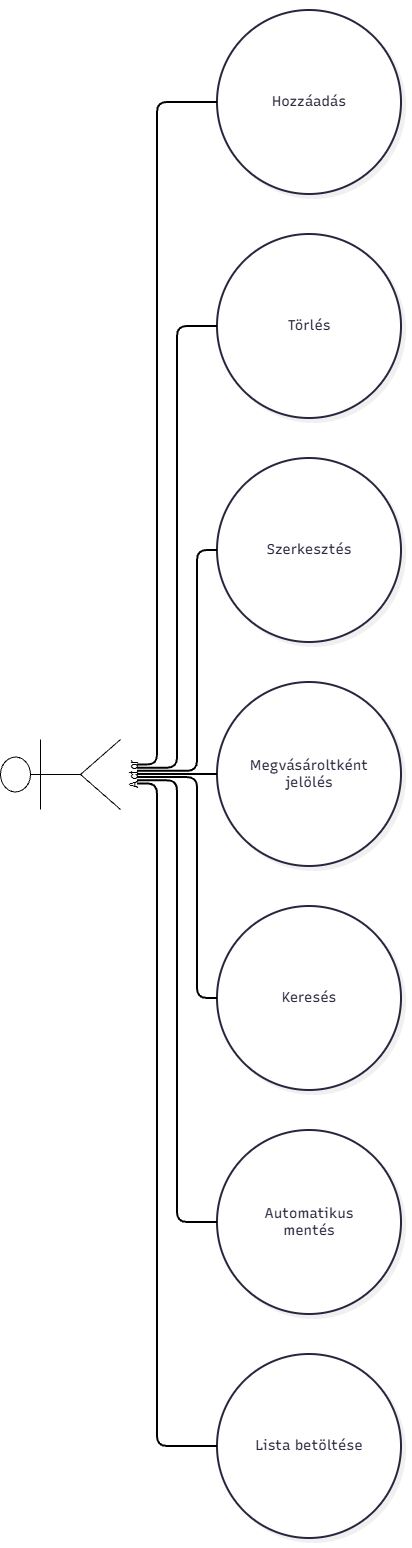

The diagram above was exported from draw.io. Its source (the exported page's mxGraphModel, read from the mxfile embedded in the PNG):
<mxGraphModel dx="3535" dy="1858" grid="1" gridSize="10" guides="1" tooltips="1" connect="1" arrows="1" fold="1" page="1" pageScale="1" pageWidth="1169" pageHeight="827" math="0" shadow="0">
  <root>
    <mxCell id="0" />
    <mxCell id="1" parent="0" />
    <UserObject label="" mermaidData="{&#10;  &quot;data&quot;: &quot;graph LR\n\nU[Felhasználó]\n\nU --- A((Hozzáadás))\nU --- B((Törlés))\nU --- C((Szerkesztés))\nU --- D((Megvásároltként jelölés))\nU --- E((Keresés))\nU --- F((Automatikus mentés))\nU --- G((Lista betöltése))&quot;,&#10;  &quot;config&quot;: null,&#10;  &quot;version&quot;: &quot;12&quot;&#10;}" id="sdj5Me3Wfn8euHJs9DvG-1">
      <mxCell connectable="0" parent="1" style="group;transparentBounds=1;editIcon=1;lockedGroup=0;groupPadding=10;" vertex="1">
        <mxGeometry as="geometry" />
      </mxCell>
    </UserObject>
    <UserObject label="Hozzáadás" mermaidId="n:A" mermaidBaseStyle="ellipse;html=1;aspect=fixed;strokeWidth=2;whiteSpace=wrap;fillColor=#ffffff;strokeColor=#28253D;fontColor=#28253D;fontFamily=Recursive;fontSize=14;shadow=1;shadowColor=#000000;shadowOffsetX=4;shadowOffsetY=4;shadowBlur=0;shadowOpacity=6;" mermaidBaseValue="Hozzáadás" id="sdj5Me3Wfn8euHJs9DvG-3">
      <mxCell parent="sdj5Me3Wfn8euHJs9DvG-1" style="ellipse;html=1;aspect=fixed;strokeWidth=2;whiteSpace=wrap;fillColor=#ffffff;strokeColor=#28253D;fontColor=#28253D;fontFamily=Recursive;fontSize=14;shadow=1;shadowColor=#000000;shadowOffsetX=4;shadowOffsetY=4;shadowBlur=0;shadowOpacity=6;fontSource=https%3A%2F%2Ffonts.googleapis.com%2Fcss%3Ffamily%3DRecursive;" vertex="1">
        <mxGeometry height="184" width="184" x="262" y="30" as="geometry" />
      </mxCell>
    </UserObject>
    <UserObject label="Törlés" mermaidId="n:B" mermaidBaseStyle="ellipse;html=1;aspect=fixed;strokeWidth=2;whiteSpace=wrap;fillColor=#ffffff;strokeColor=#28253D;fontColor=#28253D;fontFamily=Recursive;fontSize=14;shadow=1;shadowColor=#000000;shadowOffsetX=4;shadowOffsetY=4;shadowBlur=0;shadowOpacity=6;" mermaidBaseValue="Törlés" id="sdj5Me3Wfn8euHJs9DvG-4">
      <mxCell parent="sdj5Me3Wfn8euHJs9DvG-1" style="ellipse;html=1;aspect=fixed;strokeWidth=2;whiteSpace=wrap;fillColor=#ffffff;strokeColor=#28253D;fontColor=#28253D;fontFamily=Recursive;fontSize=14;shadow=1;shadowColor=#000000;shadowOffsetX=4;shadowOffsetY=4;shadowBlur=0;shadowOpacity=6;fontSource=https%3A%2F%2Ffonts.googleapis.com%2Fcss%3Ffamily%3DRecursive;" vertex="1">
        <mxGeometry height="184" width="184" x="262" y="254" as="geometry" />
      </mxCell>
    </UserObject>
    <UserObject label="Szerkesztés" mermaidId="n:C" mermaidBaseStyle="ellipse;html=1;aspect=fixed;strokeWidth=2;whiteSpace=wrap;fillColor=#ffffff;strokeColor=#28253D;fontColor=#28253D;fontFamily=Recursive;fontSize=14;shadow=1;shadowColor=#000000;shadowOffsetX=4;shadowOffsetY=4;shadowBlur=0;shadowOpacity=6;" mermaidBaseValue="Szerkesztés" id="sdj5Me3Wfn8euHJs9DvG-5">
      <mxCell parent="sdj5Me3Wfn8euHJs9DvG-1" style="ellipse;html=1;aspect=fixed;strokeWidth=2;whiteSpace=wrap;fillColor=#ffffff;strokeColor=#28253D;fontColor=#28253D;fontFamily=Recursive;fontSize=14;shadow=1;shadowColor=#000000;shadowOffsetX=4;shadowOffsetY=4;shadowBlur=0;shadowOpacity=6;fontSource=https%3A%2F%2Ffonts.googleapis.com%2Fcss%3Ffamily%3DRecursive;" vertex="1">
        <mxGeometry height="184" width="184" x="262" y="478" as="geometry" />
      </mxCell>
    </UserObject>
    <UserObject label="Megvásároltként jelölés" mermaidId="n:D" mermaidBaseStyle="ellipse;html=1;aspect=fixed;strokeWidth=2;whiteSpace=wrap;fillColor=#ffffff;strokeColor=#28253D;fontColor=#28253D;fontFamily=Recursive;fontSize=14;shadow=1;shadowColor=#000000;shadowOffsetX=4;shadowOffsetY=4;shadowBlur=0;shadowOpacity=6;" mermaidBaseValue="Megvásároltként jelölés" id="sdj5Me3Wfn8euHJs9DvG-6">
      <mxCell parent="sdj5Me3Wfn8euHJs9DvG-1" style="ellipse;html=1;aspect=fixed;strokeWidth=2;whiteSpace=wrap;fillColor=#ffffff;strokeColor=#28253D;fontColor=#28253D;fontFamily=Recursive;fontSize=14;shadow=1;shadowColor=#000000;shadowOffsetX=4;shadowOffsetY=4;shadowBlur=0;shadowOpacity=6;labelWidth=120;fontSource=https%3A%2F%2Ffonts.googleapis.com%2Fcss%3Ffamily%3DRecursive;" vertex="1">
        <mxGeometry height="184" width="184" x="262" y="702" as="geometry" />
      </mxCell>
    </UserObject>
    <UserObject label="Keresés" mermaidId="n:E" mermaidBaseStyle="ellipse;html=1;aspect=fixed;strokeWidth=2;whiteSpace=wrap;fillColor=#ffffff;strokeColor=#28253D;fontColor=#28253D;fontFamily=Recursive;fontSize=14;shadow=1;shadowColor=#000000;shadowOffsetX=4;shadowOffsetY=4;shadowBlur=0;shadowOpacity=6;" mermaidBaseValue="Keresés" id="sdj5Me3Wfn8euHJs9DvG-7">
      <mxCell parent="sdj5Me3Wfn8euHJs9DvG-1" style="ellipse;html=1;aspect=fixed;strokeWidth=2;whiteSpace=wrap;fillColor=#ffffff;strokeColor=#28253D;fontColor=#28253D;fontFamily=Recursive;fontSize=14;shadow=1;shadowColor=#000000;shadowOffsetX=4;shadowOffsetY=4;shadowBlur=0;shadowOpacity=6;fontSource=https%3A%2F%2Ffonts.googleapis.com%2Fcss%3Ffamily%3DRecursive;" vertex="1">
        <mxGeometry height="184" width="184" x="262" y="926" as="geometry" />
      </mxCell>
    </UserObject>
    <UserObject label="Automatikus mentés" mermaidId="n:F" mermaidBaseStyle="ellipse;html=1;aspect=fixed;strokeWidth=2;whiteSpace=wrap;fillColor=#ffffff;strokeColor=#28253D;fontColor=#28253D;fontFamily=Recursive;fontSize=14;shadow=1;shadowColor=#000000;shadowOffsetX=4;shadowOffsetY=4;shadowBlur=0;shadowOpacity=6;" mermaidBaseValue="Automatikus mentés" id="sdj5Me3Wfn8euHJs9DvG-8">
      <mxCell parent="sdj5Me3Wfn8euHJs9DvG-1" style="ellipse;html=1;aspect=fixed;strokeWidth=2;whiteSpace=wrap;fillColor=#ffffff;strokeColor=#28253D;fontColor=#28253D;fontFamily=Recursive;fontSize=14;shadow=1;shadowColor=#000000;shadowOffsetX=4;shadowOffsetY=4;shadowBlur=0;shadowOpacity=6;labelWidth=120;fontSource=https%3A%2F%2Ffonts.googleapis.com%2Fcss%3Ffamily%3DRecursive;" vertex="1">
        <mxGeometry height="184" width="184" x="262" y="1150" as="geometry" />
      </mxCell>
    </UserObject>
    <UserObject label="Lista betöltése" mermaidId="n:G" mermaidBaseStyle="ellipse;html=1;aspect=fixed;strokeWidth=2;whiteSpace=wrap;fillColor=#ffffff;strokeColor=#28253D;fontColor=#28253D;fontFamily=Recursive;fontSize=14;shadow=1;shadowColor=#000000;shadowOffsetX=4;shadowOffsetY=4;shadowBlur=0;shadowOpacity=6;" mermaidBaseValue="Lista betöltése" id="sdj5Me3Wfn8euHJs9DvG-9">
      <mxCell parent="sdj5Me3Wfn8euHJs9DvG-1" style="ellipse;html=1;aspect=fixed;strokeWidth=2;whiteSpace=wrap;fillColor=#ffffff;strokeColor=#28253D;fontColor=#28253D;fontFamily=Recursive;fontSize=14;shadow=1;shadowColor=#000000;shadowOffsetX=4;shadowOffsetY=4;shadowBlur=0;shadowOpacity=6;fontSource=https%3A%2F%2Ffonts.googleapis.com%2Fcss%3Ffamily%3DRecursive;" vertex="1">
        <mxGeometry height="184" width="184" x="262" y="1374" as="geometry" />
      </mxCell>
    </UserObject>
    <UserObject label="" mermaidId="e:U-&gt;A#0" mermaidBaseStyle="edgeStyle=orthogonalEdgeStyle;rounded=1;curved=0;startArrow=none;endArrow=none;jumpStyle=arc;jumpSize=12;strokeColor=#000000;exitX=1;exitY=0.3;entryX=0;entryY=0.5;strokeWidth=2;" mermaidBaseValue="" id="sdj5Me3Wfn8euHJs9DvG-10">
      <mxCell edge="1" parent="sdj5Me3Wfn8euHJs9DvG-1" style="edgeStyle=orthogonalEdgeStyle;rounded=1;curved=0;startArrow=none;endArrow=none;jumpStyle=arc;jumpSize=12;strokeColor=#000000;exitX=1;exitY=0.3;entryX=0;entryY=0.5;strokeWidth=2;" target="sdj5Me3Wfn8euHJs9DvG-3">
        <mxGeometry relative="1" as="geometry">
          <Array as="points">
            <mxPoint x="202" y="785" />
            <mxPoint x="202" y="122" />
          </Array>
          <mxPoint x="182" y="784.5" as="sourcePoint" />
        </mxGeometry>
      </mxCell>
    </UserObject>
    <UserObject label="" mermaidId="e:U-&gt;B#0" mermaidBaseStyle="edgeStyle=orthogonalEdgeStyle;rounded=1;curved=0;startArrow=none;endArrow=none;jumpStyle=arc;jumpSize=12;strokeColor=#000000;exitX=1;exitY=0.37;entryX=0;entryY=0.5;strokeWidth=2;" mermaidBaseValue="" id="sdj5Me3Wfn8euHJs9DvG-11">
      <mxCell edge="1" parent="sdj5Me3Wfn8euHJs9DvG-1" style="edgeStyle=orthogonalEdgeStyle;rounded=1;curved=0;startArrow=none;endArrow=none;jumpStyle=arc;jumpSize=12;strokeColor=#000000;exitX=1;exitY=0.37;entryX=0;entryY=0.5;strokeWidth=2;" target="sdj5Me3Wfn8euHJs9DvG-4">
        <mxGeometry relative="1" as="geometry">
          <Array as="points">
            <mxPoint x="222" y="788" />
            <mxPoint x="222" y="346" />
          </Array>
          <mxPoint x="182" y="787.6500000000001" as="sourcePoint" />
        </mxGeometry>
      </mxCell>
    </UserObject>
    <UserObject label="" mermaidId="e:U-&gt;C#0" mermaidBaseStyle="edgeStyle=orthogonalEdgeStyle;rounded=1;curved=0;startArrow=none;endArrow=none;jumpStyle=arc;jumpSize=12;strokeColor=#000000;exitX=1;exitY=0.44;entryX=0;entryY=0.5;strokeWidth=2;" mermaidBaseValue="" id="sdj5Me3Wfn8euHJs9DvG-12">
      <mxCell edge="1" parent="sdj5Me3Wfn8euHJs9DvG-1" style="edgeStyle=orthogonalEdgeStyle;rounded=1;curved=0;startArrow=none;endArrow=none;jumpStyle=arc;jumpSize=12;strokeColor=#000000;exitX=1;exitY=0.44;entryX=0;entryY=0.5;strokeWidth=2;" target="sdj5Me3Wfn8euHJs9DvG-5">
        <mxGeometry relative="1" as="geometry">
          <Array as="points">
            <mxPoint x="242" y="791" />
            <mxPoint x="242" y="570" />
          </Array>
          <mxPoint x="182" y="790.8" as="sourcePoint" />
        </mxGeometry>
      </mxCell>
    </UserObject>
    <UserObject label="" mermaidId="e:U-&gt;D#0" mermaidBaseStyle="edgeStyle=orthogonalEdgeStyle;rounded=1;curved=0;startArrow=none;endArrow=none;jumpStyle=arc;jumpSize=12;strokeColor=#000000;exitX=1;exitY=0.51;entryX=0;entryY=0.5;strokeWidth=2;" mermaidBaseValue="" id="sdj5Me3Wfn8euHJs9DvG-13">
      <mxCell edge="1" parent="sdj5Me3Wfn8euHJs9DvG-1" style="edgeStyle=orthogonalEdgeStyle;rounded=1;curved=0;startArrow=none;endArrow=none;jumpStyle=arc;jumpSize=12;strokeColor=#000000;exitX=1;exitY=0.51;entryX=0;entryY=0.5;strokeWidth=2;" target="sdj5Me3Wfn8euHJs9DvG-6">
        <mxGeometry relative="1" as="geometry">
          <Array as="points" />
          <mxPoint x="182" y="793.95" as="sourcePoint" />
        </mxGeometry>
      </mxCell>
    </UserObject>
    <UserObject label="" mermaidId="e:U-&gt;E#0" mermaidBaseStyle="edgeStyle=orthogonalEdgeStyle;rounded=1;curved=0;startArrow=none;endArrow=none;jumpStyle=arc;jumpSize=12;strokeColor=#000000;exitX=1;exitY=0.58;entryX=0;entryY=0.5;strokeWidth=2;" mermaidBaseValue="" id="sdj5Me3Wfn8euHJs9DvG-14">
      <mxCell edge="1" parent="sdj5Me3Wfn8euHJs9DvG-1" style="edgeStyle=orthogonalEdgeStyle;rounded=1;curved=0;startArrow=none;endArrow=none;jumpStyle=arc;jumpSize=12;strokeColor=#000000;exitX=1;exitY=0.58;entryX=0;entryY=0.5;strokeWidth=2;" target="sdj5Me3Wfn8euHJs9DvG-7">
        <mxGeometry relative="1" as="geometry">
          <Array as="points">
            <mxPoint x="242" y="797" />
            <mxPoint x="242" y="1018" />
          </Array>
          <mxPoint x="182" y="797.0999999999999" as="sourcePoint" />
        </mxGeometry>
      </mxCell>
    </UserObject>
    <UserObject label="" mermaidId="e:U-&gt;F#0" mermaidBaseStyle="edgeStyle=orthogonalEdgeStyle;rounded=1;curved=0;startArrow=none;endArrow=none;jumpStyle=arc;jumpSize=12;strokeColor=#000000;exitX=1;exitY=0.65;entryX=0;entryY=0.5;strokeWidth=2;" mermaidBaseValue="" id="sdj5Me3Wfn8euHJs9DvG-15">
      <mxCell edge="1" parent="sdj5Me3Wfn8euHJs9DvG-1" style="edgeStyle=orthogonalEdgeStyle;rounded=1;curved=0;startArrow=none;endArrow=none;jumpStyle=arc;jumpSize=12;strokeColor=#000000;exitX=1;exitY=0.65;entryX=0;entryY=0.5;strokeWidth=2;" target="sdj5Me3Wfn8euHJs9DvG-8">
        <mxGeometry relative="1" as="geometry">
          <Array as="points">
            <mxPoint x="222" y="800" />
            <mxPoint x="222" y="1242" />
          </Array>
          <mxPoint x="182" y="800.25" as="sourcePoint" />
        </mxGeometry>
      </mxCell>
    </UserObject>
    <UserObject label="" mermaidId="e:U-&gt;G#0" mermaidBaseStyle="edgeStyle=orthogonalEdgeStyle;rounded=1;curved=0;startArrow=none;endArrow=none;jumpStyle=arc;jumpSize=12;strokeColor=#000000;exitX=1;exitY=0.72;entryX=0;entryY=0.5;strokeWidth=2;" mermaidBaseValue="" id="sdj5Me3Wfn8euHJs9DvG-16">
      <mxCell edge="1" parent="sdj5Me3Wfn8euHJs9DvG-1" style="edgeStyle=orthogonalEdgeStyle;rounded=1;curved=0;startArrow=none;endArrow=none;jumpStyle=arc;jumpSize=12;strokeColor=#000000;exitX=1;exitY=0.72;entryX=0;entryY=0.5;strokeWidth=2;" target="sdj5Me3Wfn8euHJs9DvG-9">
        <mxGeometry relative="1" as="geometry">
          <Array as="points">
            <mxPoint x="202" y="803" />
            <mxPoint x="202" y="1466" />
          </Array>
          <mxPoint x="182" y="803.4000000000001" as="sourcePoint" />
        </mxGeometry>
      </mxCell>
    </UserObject>
    <mxCell id="CLUOhpFeKn4mC90heQXv-1" parent="1" style="shape=umlActor;verticalLabelPosition=bottom;verticalAlign=top;html=1;outlineConnect=0;labelPerimeter=1;rotation=-90;" value="Actor" vertex="1">
      <mxGeometry height="120" width="70" x="70" y="734" as="geometry" />
    </mxCell>
  </root>
</mxGraphModel>